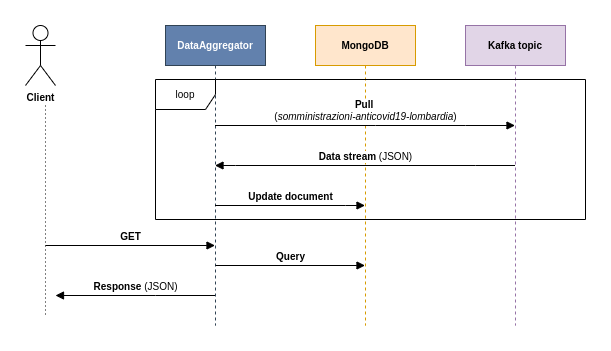

The diagram above was exported from draw.io. Its source (the exported page's mxGraphModel, read from the mxfile embedded in the PNG):
<mxGraphModel dx="1422" dy="802" grid="1" gridSize="10" guides="1" tooltips="1" connect="1" arrows="1" fold="1" page="1" pageScale="1" pageWidth="850" pageHeight="1100" math="0" shadow="0">
  <root>
    <mxCell id="0" />
    <mxCell id="1" parent="0" />
    <mxCell id="vXBgW_8EU6vLzwdVsgEh-13" value="&lt;b&gt;Client&lt;/b&gt;" style="shape=umlActor;verticalLabelPosition=bottom;verticalAlign=top;html=1;fontSize=10;strokeWidth=1;" vertex="1" parent="1">
      <mxGeometry x="120" y="230" width="30" height="60" as="geometry" />
    </mxCell>
    <mxCell id="vXBgW_8EU6vLzwdVsgEh-15" value="&lt;b&gt;DataAggregator&lt;/b&gt;" style="shape=umlLifeline;perimeter=lifelinePerimeter;whiteSpace=wrap;html=1;container=1;collapsible=0;recursiveResize=0;outlineConnect=0;fontSize=10;strokeWidth=1;fillColor=#6281AD;fontColor=#ffffff;strokeColor=#314354;" vertex="1" parent="1">
      <mxGeometry x="260" y="230" width="100" height="300" as="geometry" />
    </mxCell>
    <mxCell id="vXBgW_8EU6vLzwdVsgEh-25" value="&lt;b&gt;Query&lt;/b&gt;" style="html=1;verticalAlign=bottom;endArrow=block;rounded=0;fontSize=10;strokeWidth=1;" edge="1" parent="vXBgW_8EU6vLzwdVsgEh-15" target="vXBgW_8EU6vLzwdVsgEh-16">
      <mxGeometry width="80" relative="1" as="geometry">
        <mxPoint x="50" y="240" as="sourcePoint" />
        <mxPoint x="130" y="240" as="targetPoint" />
      </mxGeometry>
    </mxCell>
    <mxCell id="vXBgW_8EU6vLzwdVsgEh-16" value="&lt;b&gt;MongoDB&lt;/b&gt;" style="shape=umlLifeline;perimeter=lifelinePerimeter;whiteSpace=wrap;html=1;container=1;collapsible=0;recursiveResize=0;outlineConnect=0;fontSize=10;strokeWidth=1;fillColor=#ffe6cc;strokeColor=#d79b00;" vertex="1" parent="1">
      <mxGeometry x="410" y="230" width="100" height="300" as="geometry" />
    </mxCell>
    <mxCell id="vXBgW_8EU6vLzwdVsgEh-17" value="&lt;b&gt;Kafka topic&lt;/b&gt;" style="shape=umlLifeline;perimeter=lifelinePerimeter;whiteSpace=wrap;html=1;container=1;collapsible=0;recursiveResize=0;outlineConnect=0;fontSize=10;strokeWidth=1;fillColor=#e1d5e7;strokeColor=#9673a6;" vertex="1" parent="1">
      <mxGeometry x="560" y="230" width="100" height="300" as="geometry" />
    </mxCell>
    <mxCell id="vXBgW_8EU6vLzwdVsgEh-18" value="&lt;b&gt;Pull&amp;nbsp;&lt;/b&gt;&lt;br&gt;&lt;font style=&quot;font-size: 10px&quot;&gt;(&lt;i style=&quot;background-color: transparent ; text-align: left&quot;&gt;somministrazioni-anticovid19-lombardia&lt;/i&gt;)&lt;/font&gt;" style="html=1;verticalAlign=bottom;endArrow=block;rounded=0;fontSize=10;" edge="1" parent="1" source="vXBgW_8EU6vLzwdVsgEh-15" target="vXBgW_8EU6vLzwdVsgEh-17">
      <mxGeometry width="80" relative="1" as="geometry">
        <mxPoint x="380" y="370" as="sourcePoint" />
        <mxPoint x="460" y="370" as="targetPoint" />
        <Array as="points">
          <mxPoint x="470" y="330" />
          <mxPoint x="560" y="330" />
        </Array>
      </mxGeometry>
    </mxCell>
    <mxCell id="vXBgW_8EU6vLzwdVsgEh-19" value="&lt;b&gt;Data stream&lt;/b&gt;&amp;nbsp;(JSON)" style="html=1;verticalAlign=bottom;endArrow=block;rounded=0;fontSize=10;" edge="1" parent="1" source="vXBgW_8EU6vLzwdVsgEh-17" target="vXBgW_8EU6vLzwdVsgEh-15">
      <mxGeometry width="80" relative="1" as="geometry">
        <mxPoint x="380" y="360" as="sourcePoint" />
        <mxPoint x="460" y="360" as="targetPoint" />
        <Array as="points">
          <mxPoint x="570" y="370" />
          <mxPoint x="330" y="370" />
        </Array>
      </mxGeometry>
    </mxCell>
    <mxCell id="vXBgW_8EU6vLzwdVsgEh-21" value="" style="endArrow=none;dashed=1;html=1;dashPattern=1 3;strokeWidth=1;rounded=0;fontSize=10;" edge="1" parent="1">
      <mxGeometry width="50" height="50" relative="1" as="geometry">
        <mxPoint x="140" y="310" as="sourcePoint" />
        <mxPoint x="140" y="520" as="targetPoint" />
      </mxGeometry>
    </mxCell>
    <mxCell id="vXBgW_8EU6vLzwdVsgEh-20" value="&lt;b&gt;Update document&lt;/b&gt;" style="html=1;verticalAlign=bottom;endArrow=block;rounded=0;fontSize=10;" edge="1" parent="1" source="vXBgW_8EU6vLzwdVsgEh-15" target="vXBgW_8EU6vLzwdVsgEh-16">
      <mxGeometry width="80" relative="1" as="geometry">
        <mxPoint x="310" y="370" as="sourcePoint" />
        <mxPoint x="390" y="370" as="targetPoint" />
        <Array as="points">
          <mxPoint x="440" y="410" />
        </Array>
      </mxGeometry>
    </mxCell>
    <mxCell id="vXBgW_8EU6vLzwdVsgEh-24" value="&lt;b&gt;GET&lt;/b&gt;" style="html=1;verticalAlign=bottom;endArrow=block;rounded=0;fontSize=10;strokeWidth=1;" edge="1" parent="1" target="vXBgW_8EU6vLzwdVsgEh-15">
      <mxGeometry width="80" relative="1" as="geometry">
        <mxPoint x="140" y="450" as="sourcePoint" />
        <mxPoint x="460" y="360" as="targetPoint" />
      </mxGeometry>
    </mxCell>
    <mxCell id="vXBgW_8EU6vLzwdVsgEh-26" value="&lt;b&gt;Response &lt;/b&gt;(JSON)" style="html=1;verticalAlign=bottom;endArrow=block;rounded=0;fontSize=10;strokeWidth=1;" edge="1" parent="1" source="vXBgW_8EU6vLzwdVsgEh-15">
      <mxGeometry width="80" relative="1" as="geometry">
        <mxPoint x="380" y="360" as="sourcePoint" />
        <mxPoint x="150" y="500" as="targetPoint" />
        <Array as="points">
          <mxPoint x="250" y="500" />
        </Array>
      </mxGeometry>
    </mxCell>
    <mxCell id="vXBgW_8EU6vLzwdVsgEh-27" value="loop" style="shape=umlFrame;whiteSpace=wrap;html=1;fontSize=10;strokeWidth=1;" vertex="1" parent="1">
      <mxGeometry x="250" y="284" width="430" height="140" as="geometry" />
    </mxCell>
  </root>
</mxGraphModel>